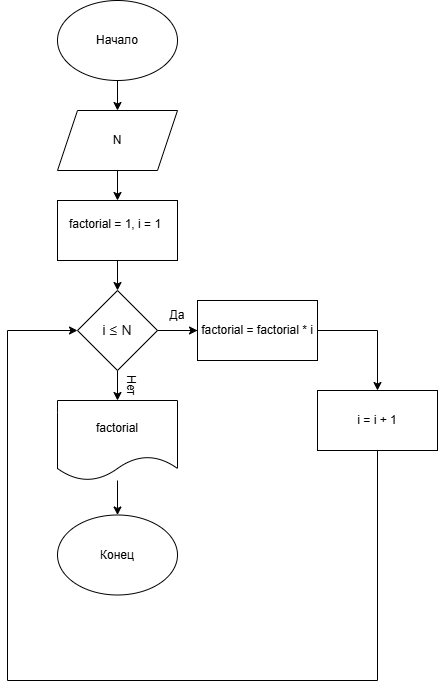

The diagram above was exported from draw.io. Its source (the exported page's mxGraphModel, read from the mxfile embedded in the PNG):
<mxGraphModel dx="1028" dy="595" grid="1" gridSize="10" guides="1" tooltips="1" connect="1" arrows="1" fold="1" page="1" pageScale="1" pageWidth="827" pageHeight="1169" math="0" shadow="0">
  <root>
    <mxCell id="0" />
    <mxCell id="1" parent="0" />
    <mxCell id="1G9c_WtDHcw_pamuWwnC-3" edge="1" parent="1" source="1G9c_WtDHcw_pamuWwnC-1" style="edgeStyle=orthogonalEdgeStyle;rounded=0;orthogonalLoop=1;jettySize=auto;html=1;" target="1G9c_WtDHcw_pamuWwnC-2" value="">
      <mxGeometry relative="1" as="geometry" />
    </mxCell>
    <mxCell id="1G9c_WtDHcw_pamuWwnC-1" parent="1" style="ellipse;whiteSpace=wrap;html=1;" value="Начало" vertex="1">
      <mxGeometry height="80" width="120" x="310" y="30" as="geometry" />
    </mxCell>
    <mxCell id="1G9c_WtDHcw_pamuWwnC-5" edge="1" parent="1" source="1G9c_WtDHcw_pamuWwnC-2" style="edgeStyle=orthogonalEdgeStyle;rounded=0;orthogonalLoop=1;jettySize=auto;html=1;" target="1G9c_WtDHcw_pamuWwnC-4" value="">
      <mxGeometry relative="1" as="geometry" />
    </mxCell>
    <mxCell id="1G9c_WtDHcw_pamuWwnC-2" parent="1" style="shape=parallelogram;perimeter=parallelogramPerimeter;whiteSpace=wrap;html=1;fixedSize=1;" value="N" vertex="1">
      <mxGeometry height="60" width="120" x="310" y="140" as="geometry" />
    </mxCell>
    <mxCell id="1G9c_WtDHcw_pamuWwnC-9" edge="1" parent="1" source="1G9c_WtDHcw_pamuWwnC-4" style="edgeStyle=orthogonalEdgeStyle;rounded=0;orthogonalLoop=1;jettySize=auto;html=1;" target="1G9c_WtDHcw_pamuWwnC-7" value="">
      <mxGeometry relative="1" as="geometry" />
    </mxCell>
    <mxCell id="1G9c_WtDHcw_pamuWwnC-4" parent="1" style="rounded=0;whiteSpace=wrap;html=1;" value="" vertex="1">
      <mxGeometry height="60" width="120" x="310" y="230" as="geometry" />
    </mxCell>
    <mxCell id="1G9c_WtDHcw_pamuWwnC-6" parent="1" style="text;whiteSpace=wrap;html=1;" value="factorial = 1, i = 1" vertex="1">
      <mxGeometry height="40" width="130" x="320" y="240" as="geometry" />
    </mxCell>
    <mxCell id="1G9c_WtDHcw_pamuWwnC-11" edge="1" parent="1" source="1G9c_WtDHcw_pamuWwnC-7" style="edgeStyle=orthogonalEdgeStyle;rounded=0;orthogonalLoop=1;jettySize=auto;html=1;" target="1G9c_WtDHcw_pamuWwnC-10" value="">
      <mxGeometry relative="1" as="geometry" />
    </mxCell>
    <mxCell id="1G9c_WtDHcw_pamuWwnC-13" edge="1" parent="1" source="1G9c_WtDHcw_pamuWwnC-7" style="edgeStyle=orthogonalEdgeStyle;rounded=0;orthogonalLoop=1;jettySize=auto;html=1;" target="1G9c_WtDHcw_pamuWwnC-12" value="">
      <mxGeometry relative="1" as="geometry" />
    </mxCell>
    <mxCell id="1G9c_WtDHcw_pamuWwnC-26" edge="1" parent="1" source="1G9c_WtDHcw_pamuWwnC-7" style="edgeStyle=orthogonalEdgeStyle;rounded=0;orthogonalLoop=1;jettySize=auto;html=1;" target="1G9c_WtDHcw_pamuWwnC-22" value="">
      <mxGeometry relative="1" as="geometry" />
    </mxCell>
    <mxCell id="1G9c_WtDHcw_pamuWwnC-7" parent="1" style="rhombus;whiteSpace=wrap;html=1;" value="&lt;span class=&quot;Markdown-Word&quot; style=&quot;animation: 0.3s ease-out 0s 1 normal forwards running markdown-word-fade; color: rgba(0, 0, 0, 0.9); font-family: &amp;quot;YS Geo&amp;quot;, -apple-system, BlinkMacSystemFont, Arial, Helvetica, &amp;quot;Arial Unicode MS&amp;quot;, sans-serif; font-size: 14px; letter-spacing: 0.208px; text-align: start; background-color: rgb(255, 255, 255);&quot;&gt;i&lt;/span&gt;&lt;span class=&quot;Markdown-Word&quot; style=&quot;animation: 0.3s ease-out 0s 1 normal forwards running markdown-word-fade; color: rgba(0, 0, 0, 0.9); font-family: &amp;quot;YS Geo&amp;quot;, -apple-system, BlinkMacSystemFont, Arial, Helvetica, &amp;quot;Arial Unicode MS&amp;quot;, sans-serif; font-size: 14px; letter-spacing: 0.208px; text-align: start; background-color: rgb(255, 255, 255);&quot;&gt;&amp;nbsp;≤ N&lt;/span&gt;" vertex="1">
      <mxGeometry height="80" width="80" x="330" y="320" as="geometry" />
    </mxCell>
    <mxCell id="1G9c_WtDHcw_pamuWwnC-10" parent="1" style="rounded=0;whiteSpace=wrap;html=1;" value="factorial = factorial * i" vertex="1">
      <mxGeometry height="60" width="120" x="450" y="330" as="geometry" />
    </mxCell>
    <mxCell id="1G9c_WtDHcw_pamuWwnC-12" parent="1" style="rounded=0;whiteSpace=wrap;html=1;" value="i = i + 1" vertex="1">
      <mxGeometry height="60" width="120" x="570" y="420" as="geometry" />
    </mxCell>
    <mxCell id="1G9c_WtDHcw_pamuWwnC-25" edge="1" parent="1" source="1G9c_WtDHcw_pamuWwnC-22" style="edgeStyle=orthogonalEdgeStyle;rounded=0;orthogonalLoop=1;jettySize=auto;html=1;" target="1G9c_WtDHcw_pamuWwnC-24" value="">
      <mxGeometry relative="1" as="geometry" />
    </mxCell>
    <mxCell id="1G9c_WtDHcw_pamuWwnC-22" parent="1" style="shape=document;whiteSpace=wrap;html=1;boundedLbl=1;" value="factorial" vertex="1">
      <mxGeometry height="80" width="120" x="310" y="430" as="geometry" />
    </mxCell>
    <mxCell id="1G9c_WtDHcw_pamuWwnC-24" parent="1" style="ellipse;whiteSpace=wrap;html=1;" value="Конец" vertex="1">
      <mxGeometry height="80" width="120" x="310" y="544.5" as="geometry" />
    </mxCell>
    <mxCell id="1G9c_WtDHcw_pamuWwnC-28" edge="1" parent="1" style="endArrow=none;html=1;rounded=0;" value="">
      <mxGeometry height="50" relative="1" width="50" as="geometry">
        <mxPoint x="260" y="710" as="sourcePoint" />
        <mxPoint x="630" y="710" as="targetPoint" />
      </mxGeometry>
    </mxCell>
    <mxCell id="1G9c_WtDHcw_pamuWwnC-29" edge="1" parent="1" style="endArrow=none;html=1;rounded=0;" value="">
      <mxGeometry height="50" relative="1" width="50" as="geometry">
        <mxPoint x="260" y="360" as="sourcePoint" />
        <mxPoint x="260" y="710" as="targetPoint" />
      </mxGeometry>
    </mxCell>
    <mxCell id="1G9c_WtDHcw_pamuWwnC-30" edge="1" parent="1" style="endArrow=classic;html=1;rounded=0;entryX=0;entryY=0.5;entryDx=0;entryDy=0;" target="1G9c_WtDHcw_pamuWwnC-7" value="">
      <mxGeometry height="50" relative="1" width="50" as="geometry">
        <mxPoint x="260" y="360" as="sourcePoint" />
        <mxPoint x="310" y="310" as="targetPoint" />
      </mxGeometry>
    </mxCell>
    <mxCell id="1G9c_WtDHcw_pamuWwnC-31" edge="1" parent="1" style="endArrow=none;html=1;rounded=0;entryX=0.5;entryY=1;entryDx=0;entryDy=0;" target="1G9c_WtDHcw_pamuWwnC-12" value="">
      <mxGeometry height="50" relative="1" width="50" as="geometry">
        <mxPoint x="630" y="710" as="sourcePoint" />
        <mxPoint x="680" y="660" as="targetPoint" />
      </mxGeometry>
    </mxCell>
    <mxCell id="1G9c_WtDHcw_pamuWwnC-32" parent="1" style="text;html=1;whiteSpace=wrap;strokeColor=none;fillColor=none;align=center;verticalAlign=middle;rounded=0;" value="Да" vertex="1">
      <mxGeometry height="30" width="60" x="400" y="330" as="geometry" />
    </mxCell>
    <mxCell id="1G9c_WtDHcw_pamuWwnC-33" parent="1" style="text;html=1;whiteSpace=wrap;strokeColor=none;fillColor=none;align=center;verticalAlign=middle;rounded=0;rotation=90;" value="Нет" vertex="1">
      <mxGeometry height="30" width="60" x="354" y="400" as="geometry" />
    </mxCell>
  </root>
</mxGraphModel>